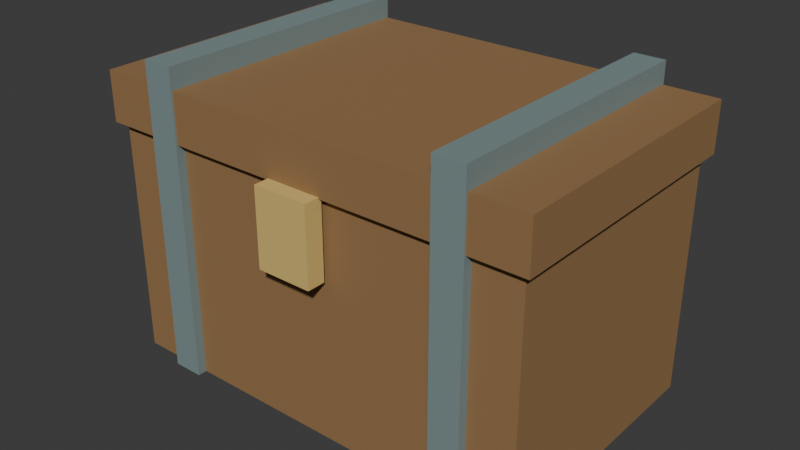 # Source: dungeon_chest.blend  (saved by Blender 5.2.45; exported with 4.5.12 LTS)
import bpy
from mathutils import Matrix  # noqa: F401  (used for matrix-valued properties, if any)

bpy.ops.wm.read_factory_settings(use_empty=True)
scene = bpy.context.scene
scene.name = 'Scene'

# ---- collections
col_collection = bpy.data.collections.new('Collection'); scene.collection.children.link(col_collection)

# ---- materials (node trees are filled in below, after node groups)
mat_chest_wood = bpy.data.materials.new('Chest wood')
mat_chest_wood.diffuse_color = (0.3, 0.17, 0.07, 1.0)
mat_chest_iron = bpy.data.materials.new('Chest iron')
mat_chest_iron.diffuse_color = (0.2, 0.27, 0.27, 1.0)
mat_chest_latch = bpy.data.materials.new('Chest latch')
mat_chest_latch.diffuse_color = (0.7, 0.5, 0.16, 1.0)

# ---- material node trees
mat_chest_wood.use_nodes = True; mat_chest_wood.node_tree.nodes.clear()
_N = mat_chest_wood.node_tree.nodes; _L = mat_chest_wood.node_tree.links
n0 = _N.new('ShaderNodeBsdfPrincipled'); n0.name = 'Principled BSDF'; n0.location = (-200, 100)
n0.inputs[0].default_value = (0.3, 0.17, 0.07, 1.0)
n0.inputs[2].default_value = 0.82
n0.inputs[10].default_value = 0.005
n0.inputs[27].default_value = (0.3, 0.17, 0.07, 1.0)
n1 = _N.new('ShaderNodeOutputMaterial'); n1.name = 'Material Output'; n1.location = (200, 100)
_L.new(n0.outputs[0], n1.inputs[0])
n1.is_active_output = True
mat_chest_iron.use_nodes = True; mat_chest_iron.node_tree.nodes.clear()
_N = mat_chest_iron.node_tree.nodes; _L = mat_chest_iron.node_tree.links
n0 = _N.new('ShaderNodeBsdfPrincipled'); n0.name = 'Principled BSDF'; n0.location = (-200, 100)
n0.inputs[0].default_value = (0.2, 0.27, 0.27, 1.0)
n0.inputs[2].default_value = 0.82
n0.inputs[10].default_value = 0.005
n0.inputs[27].default_value = (0.2, 0.27, 0.27, 1.0)
n1 = _N.new('ShaderNodeOutputMaterial'); n1.name = 'Material Output'; n1.location = (200, 100)
_L.new(n0.outputs[0], n1.inputs[0])
n1.is_active_output = True
mat_chest_latch.use_nodes = True; mat_chest_latch.node_tree.nodes.clear()
_N = mat_chest_latch.node_tree.nodes; _L = mat_chest_latch.node_tree.links
n0 = _N.new('ShaderNodeBsdfPrincipled'); n0.name = 'Principled BSDF'; n0.location = (-200, 100)
n0.inputs[0].default_value = (0.7, 0.5, 0.16, 1.0)
n0.inputs[2].default_value = 0.82
n0.inputs[10].default_value = 0.005
n0.inputs[27].default_value = (0.7, 0.5, 0.16, 1.0)
n1 = _N.new('ShaderNodeOutputMaterial'); n1.name = 'Material Output'; n1.location = (200, 100)
_L.new(n0.outputs[0], n1.inputs[0])
n1.is_active_output = True

# ---- world
world_world = bpy.data.worlds.new('World'); scene.world = world_world
world_world.use_nodes = True; world_world.node_tree.nodes.clear()
_N = world_world.node_tree.nodes; _L = world_world.node_tree.links
n0 = _N.new('ShaderNodeOutputWorld'); n0.name = 'World Output'; n0.location = (200, 100)
n1 = _N.new('ShaderNodeBackground'); n1.name = 'Background'; n1.location = (-200, 100)
n1.inputs[0].default_value = (0.05088, 0.05088, 0.05088, 1.0)
_L.new(n1.outputs[0], n0.inputs[0])
n0.is_active_output = True
world_world.color = (0.05088, 0.05088, 0.05088)
world_world.sun_shadow_jitter_overblur = 0.0

# ---- meshes
me_cube_104 = bpy.data.meshes.new('Cube.104')
me_cube_104.from_pydata([(-0.7, -0.425, -0.4), (-0.7, -0.425, 0.4), (-0.7, 0.425, -0.4), (-0.7, 0.425, 0.4), (0.7, -0.425, -0.4), (0.7, -0.425, 0.4), (0.7, 0.425, -0.4), (0.7, 0.425, 0.4), (-0.725, -0.45, 0.37), (-0.725, -0.45, 0.53), (-0.725, 0.45, 0.37), (-0.725, 0.45, 0.53), (0.725, -0.45, 0.37), (0.725, -0.45, 0.53), (0.725, 0.45, 0.37), (0.725, 0.45, 0.53), (-0.55, -0.455, -0.4), (-0.55, -0.455, 0.6), (-0.55, 0.455, -0.4), (-0.55, 0.455, 0.6), (-0.45, -0.455, -0.4), (-0.45, -0.455, 0.6), (-0.45, 0.455, -0.4), (-0.45, 0.455, 0.6), (0.45, -0.455, -0.4), (0.45, -0.455, 0.6), (0.45, 0.455, -0.4), (0.45, 0.455, 0.6), (0.55, -0.455, -0.4), (0.55, -0.455, 0.6), (0.55, 0.455, -0.4), (0.55, 0.455, 0.6), (-0.09, -0.5, 0.125), (-0.09, -0.5, 0.375), (-0.09, -0.44, 0.125), (-0.09, -0.44, 0.375), (0.09, -0.5, 0.125), (0.09, -0.5, 0.375), (0.09, -0.44, 0.125), (0.09, -0.44, 0.375)], [], [(0, 1, 3, 2), (2, 3, 7, 6), (6, 7, 5, 4), (4, 5, 1, 0), (2, 6, 4, 0), (7, 3, 1, 5), (8, 9, 11, 10), (10, 11, 15, 14), (14, 15, 13, 12), (12, 13, 9, 8), (10, 14, 12, 8), (15, 11, 9, 13), (16, 17, 19, 18), (18, 19, 23, 22), (22, 23, 21, 20), (20, 21, 17, 16), (18, 22, 20, 16), (23, 19, 17, 21), (24, 25, 27, 26), (26, 27, 31, 30), (30, 31, 29, 28), (28, 29, 25, 24), (26, 30, 28, 24), (31, 27, 25, 29), (32, 33, 35, 34), (34, 35, 39, 38), (38, 39, 37, 36), (36, 37, 33, 32), (34, 38, 36, 32), (39, 35, 33, 37)])
me_cube_104.polygons.foreach_set('material_index', [0, 0, 0, 0, 0, 0, 0, 0, 0, 0, 0, 0, 1, 1, 1, 1, 1, 1, 1, 1, 1, 1, 1, 1, 2, 2, 2, 2, 2, 2])
_uv = me_cube_104.uv_layers.new(name='UVMap')
_uv.uv.foreach_set('vector', [0.375, 0.0, 0.625, 0.0, 0.625, 0.25, 0.375, 0.25, 0.375, 0.25, 0.625, 0.25, 0.625, 0.5, 0.375, 0.5, 0.375, 0.5, 0.625, 0.5, 0.625, 0.75, 0.375, 0.75, 0.375, 0.75, 0.625, 0.75, 0.625, 1.0, 0.375, 1.0, 0.125, 0.5, 0.375, 0.5, 0.375, 0.75, 0.125, 0.75, 0.625, 0.5, 0.875, 0.5, 0.875, 0.75, 0.625, 0.75, 0.375, 0.0, 0.625, 0.0, 0.625, 0.25, 0.375, 0.25, 0.375, 0.25, 0.625, 0.25, 0.625, 0.5, 0.375, 0.5, 0.375, 0.5, 0.625, 0.5, 0.625, 0.75, 0.375, 0.75, 0.375, 0.75, 0.625, 0.75, 0.625, 1.0, 0.375, 1.0, 0.125, 0.5, 0.375, 0.5, 0.375, 0.75, 0.125, 0.75, 0.625, 0.5, 0.875, 0.5, 0.875, 0.75, 0.625, 0.75, 0.375, 0.0, 0.625, 0.0, 0.625, 0.25, 0.375, 0.25, 0.375, 0.25, 0.625, 0.25, 0.625, 0.5, 0.375, 0.5, 0.375, 0.5, 0.625, 0.5, 0.625, 0.75, 0.375, 0.75, 0.375, 0.75, 0.625, 0.75, 0.625, 1.0, 0.375, 1.0, 0.125, 0.5, 0.375, 0.5, 0.375, 0.75, 0.125, 0.75, 0.625, 0.5, 0.875, 0.5, 0.875, 0.75, 0.625, 0.75, 0.375, 0.0, 0.625, 0.0, 0.625, 0.25, 0.375, 0.25, 0.375, 0.25, 0.625, 0.25, 0.625, 0.5, 0.375, 0.5, 0.375, 0.5, 0.625, 0.5, 0.625, 0.75, 0.375, 0.75, 0.375, 0.75, 0.625, 0.75, 0.625, 1.0, 0.375, 1.0, 0.125, 0.5, 0.375, 0.5, 0.375, 0.75, 0.125, 0.75, 0.625, 0.5, 0.875, 0.5, 0.875, 0.75, 0.625, 0.75, 0.375, 0.0, 0.625, 0.0, 0.625, 0.25, 0.375, 0.25, 0.375, 0.25, 0.625, 0.25, 0.625, 0.5, 0.375, 0.5, 0.375, 0.5, 0.625, 0.5, 0.625, 0.75, 0.375, 0.75, 0.375, 0.75, 0.625, 0.75, 0.625, 1.0, 0.375, 1.0, 0.125, 0.5, 0.375, 0.5, 0.375, 0.75, 0.125, 0.75, 0.625, 0.5, 0.875, 0.5, 0.875, 0.75, 0.625, 0.75])
me_cube_104.materials.append(mat_chest_wood)
me_cube_104.materials.append(mat_chest_iron)
me_cube_104.materials.append(mat_chest_latch)
me_cube_104.update()

# ---- objects
ob_chest_base = bpy.data.objects.new('Chest base', me_cube_104)

# ---- transforms, parenting, visibility, modifiers, constraints
ob_chest_base.location = (0.0, 0.0, 0.4)

# ---- collection membership
col_collection.objects.link(ob_chest_base)

# ---- scene / render settings (as saved in the file)
scene.frame_start = 1; scene.frame_end = 250; scene.frame_set(1)
scene.render.engine = 'BLENDER_EEVEE_NEXT'
scene.render.bake_bias = 0.0
scene.render.bake_samples = 0
scene.render.compositor_device = 'GPU'
scene.eevee.use_volume_custom_range = False
scene.eevee.fast_gi_thickness_near = 0.1
scene.eevee.fast_gi_thickness_far = 0.0
scene.eevee.ray_tracing_options.screen_trace_thickness = 0.1
bpy.context.view_layer.update()

# ---- added for rendering (the .blend has no active camera and no usable light): camera, sun
cam_auto = bpy.data.cameras.new('AutoCamera')
cam_auto.lens = 50.0
cam_auto.sensor_width = 36.0
cam_auto.clip_end = 1000.0
ob_auto_camera = bpy.data.objects.new('AutoCamera', cam_auto)
scene.collection.objects.link(ob_auto_camera)
ob_auto_camera.location = (1.85381, -2.24707, 1.98304)
ob_auto_camera.rotation_euler = (1.09748, -7.21219e-08, 0.694738)
scene.camera = ob_auto_camera
light_auto_sun = bpy.data.lights.new('AutoSun', 'SUN')
light_auto_sun.energy = 3.0
light_auto_sun.angle = 0.0523599
ob_auto_sun = bpy.data.objects.new('AutoSun', light_auto_sun)
scene.collection.objects.link(ob_auto_sun)
ob_auto_sun.rotation_euler = (0.872665, 0.174533, 0.523599)
bpy.context.view_layer.update()
